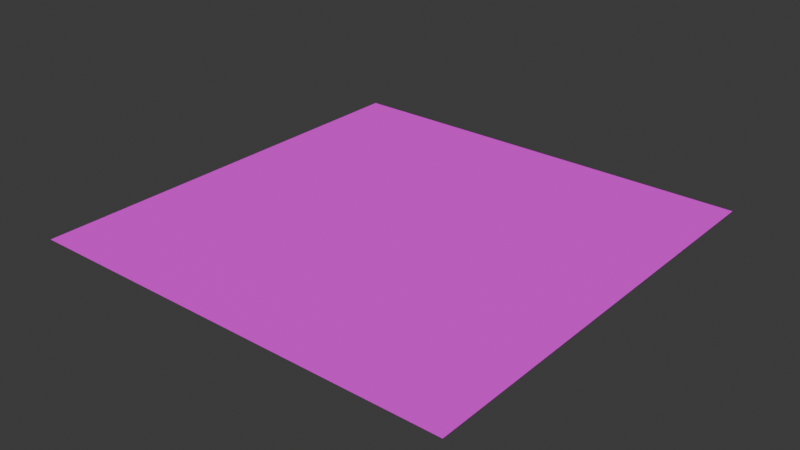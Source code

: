 # Source: chalk_shoeprint.blend  (saved by Blender 4.4.30; exported with 4.5.12 LTS)
import bpy
from mathutils import Matrix  # noqa: F401  (used for matrix-valued properties, if any)

bpy.ops.wm.read_factory_settings(use_empty=True)
scene = bpy.context.scene
scene.name = 'Scene'

# ---- collections
col_collection = bpy.data.collections.new('Collection'); scene.collection.children.link(col_collection)

# ---- images (referenced by path relative to the original .blend; pixels are not part of the script)
import os
ASSET_DIR = os.environ.get("B2B_ASSET_DIR", "")  # directory of the original .blend (textures are referenced by path, not embedded)
HERE = os.path.dirname(os.path.abspath(__file__))  # packed textures are extracted next to this script under _unpacked/

def load_image(name, relpath, width, height, colorspace="sRGB"):
    """Load a texture the original file referenced (path relative to the .blend, or extracted next to this script)."""
    p = next((c for c in (os.path.join(HERE, relpath), os.path.join(ASSET_DIR, relpath)) if relpath and os.path.exists(c)), "")
    if p:
        img = bpy.data.images.load(p, check_existing=True)
        img.name = name
    else:  # same state as the original file: an image datablock whose file is absent (Cycles renders it pink)
        img = bpy.data.images.new(name, width, height)
        img.source = "FILE"
        img.filepath = "//" + (relpath or name)
    img.colorspace_settings.name = colorspace
    return img
img_chalk_l_footprint_png = load_image('chalk_l_footprint.png', 'chalk_l_footprint.png', 1024, 1024, 'sRGB')
img_chalk_r_footprint_png = load_image('chalk_r_footprint.png', 'chalk_r_footprint.png', 1024, 1024, 'sRGB')

# ---- materials (node trees are filled in below, after node groups)
mat_chalk_l_shoeprint = bpy.data.materials.new('chalk_l_shoeprint')
mat_chalk_r_shoeprint = bpy.data.materials.new('chalk_r_shoeprint')

# ---- material node trees
mat_chalk_l_shoeprint.use_nodes = True; mat_chalk_l_shoeprint.node_tree.nodes.clear()
_N = mat_chalk_l_shoeprint.node_tree.nodes; _L = mat_chalk_l_shoeprint.node_tree.links
n0 = _N.new('ShaderNodeBsdfPrincipled'); n0.name = 'Principled BSDF'; n0.location = (10, 300)
n0.inputs[2].default_value = 1.0
n1 = _N.new('ShaderNodeOutputMaterial'); n1.name = 'Material Output'; n1.location = (300, 300)
n2 = _N.new('ShaderNodeTexImage'); n2.name = 'Image Texture'; n2.location = (-433, 218)
n2.image = img_chalk_l_footprint_png
_L.new(n0.outputs[0], n1.inputs[0])
_L.new(n2.outputs[0], n0.inputs[0])
_L.new(n2.outputs[1], n0.inputs[4])
n1.is_active_output = True
mat_chalk_r_shoeprint.use_nodes = True; mat_chalk_r_shoeprint.node_tree.nodes.clear()
_N = mat_chalk_r_shoeprint.node_tree.nodes; _L = mat_chalk_r_shoeprint.node_tree.links
n0 = _N.new('ShaderNodeBsdfPrincipled'); n0.name = 'Principled BSDF'; n0.location = (10, 300)
n0.inputs[2].default_value = 1.0
n1 = _N.new('ShaderNodeOutputMaterial'); n1.name = 'Material Output'; n1.location = (300, 300)
n2 = _N.new('ShaderNodeTexImage'); n2.name = 'Image Texture'; n2.location = (-433, 218)
n2.image = img_chalk_r_footprint_png
_L.new(n0.outputs[0], n1.inputs[0])
_L.new(n2.outputs[0], n0.inputs[0])
_L.new(n2.outputs[1], n0.inputs[4])
n1.is_active_output = True

# ---- world
world_world = bpy.data.worlds.new('World'); scene.world = world_world
world_world.use_nodes = True; world_world.node_tree.nodes.clear()
_N = world_world.node_tree.nodes; _L = world_world.node_tree.links
n0 = _N.new('ShaderNodeOutputWorld'); n0.name = 'World Output'; n0.location = (300, 300)
n1 = _N.new('ShaderNodeBackground'); n1.name = 'Background'; n1.location = (10, 300)
n1.inputs[0].default_value = (0.05088, 0.05088, 0.05088, 1.0)
_L.new(n1.outputs[0], n0.inputs[0])
n0.is_active_output = True
world_world.color = (0.05088, 0.05088, 0.05088)
world_world.sun_shadow_jitter_overblur = 0.0

# ---- meshes
me_plane = bpy.data.meshes.new('Plane')
me_plane.from_pydata([(-0.0635, -0.127, 0.0), (-0.0635, 0.127, 0.0), (0.0635, -0.127, 0.0), (0.0635, 0.127, 0.0)], [], [(0, 2, 3, 1)])
_uv = me_plane.uv_layers.new(name='UVMap')
_uv.uv.foreach_set('vector', [0.25, 0.0, 0.75, 0.0, 0.75, 1.0, 0.25, 1.0])
me_plane.materials.append(mat_chalk_l_shoeprint)
me_plane.update()
me_plane_001 = bpy.data.meshes.new('Plane.001')
me_plane_001.from_pydata([(0.0635, -0.127, 0.0), (0.0635, 0.127, 0.0), (-0.0635, -0.127, 0.0), (-0.0635, 0.127, 0.0)], [], [(2, 0, 1, 3)])
_uv = me_plane_001.uv_layers.new(name='UVMap')
_uv.uv.foreach_set('vector', [0.25, 0.0, 0.75, 0.0, 0.75, 1.0, 0.25, 1.0])
me_plane_001.materials.append(mat_chalk_r_shoeprint)
me_plane_001.update()

# ---- objects
ob_chalk_l_shoeprint = bpy.data.objects.new('chalk_l_shoeprint', me_plane)
ob_chalk_r_shoeprint = bpy.data.objects.new('chalk_r_shoeprint', me_plane_001)

# ---- transforms, parenting, visibility, modifiers, constraints
ob_chalk_l_shoeprint.location = (-0.0635, 0.0, 0.0)
ob_chalk_r_shoeprint.location = (0.0635, 0.0, 0.0)

# ---- collection membership
col_collection.objects.link(ob_chalk_l_shoeprint)
col_collection.objects.link(ob_chalk_r_shoeprint)

# ---- scene / render settings (as saved in the file)
scene.frame_start = 1; scene.frame_end = 250; scene.frame_set(1)
scene.render.engine = 'BLENDER_EEVEE_NEXT'
bpy.context.view_layer.update()

# ---- added for rendering (the .blend has no active camera and no usable light): camera, sun
cam_auto = bpy.data.cameras.new('AutoCamera')
cam_auto.lens = 50.0
cam_auto.sensor_width = 36.0
cam_auto.clip_end = 1000.0
ob_auto_camera = bpy.data.objects.new('AutoCamera', cam_auto)
scene.collection.objects.link(ob_auto_camera)
ob_auto_camera.location = (0.33235, -0.39882, 0.26588)
ob_auto_camera.rotation_euler = (1.09748, -7.21219e-08, 0.694738)
scene.camera = ob_auto_camera
light_auto_sun = bpy.data.lights.new('AutoSun', 'SUN')
light_auto_sun.energy = 3.0
light_auto_sun.angle = 0.0523599
ob_auto_sun = bpy.data.objects.new('AutoSun', light_auto_sun)
scene.collection.objects.link(ob_auto_sun)
ob_auto_sun.rotation_euler = (0.872665, 0.174533, 0.523599)
bpy.context.view_layer.update()
